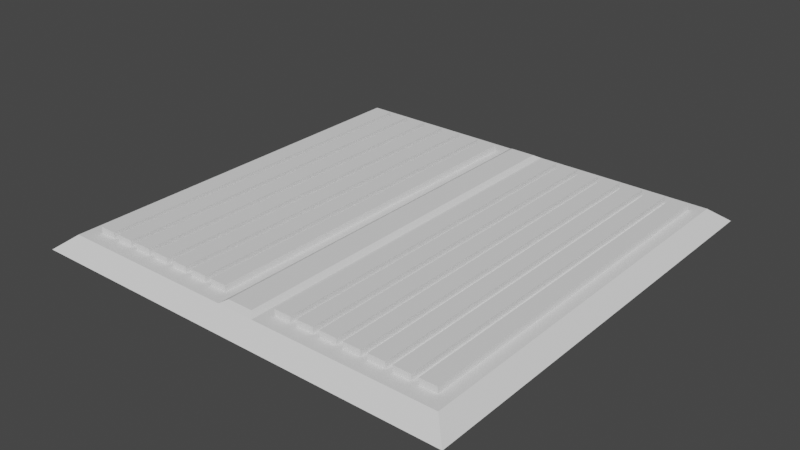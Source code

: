 # Source: Floortile4.blend  (saved by Blender 2.90.8; exported with 4.5.12 LTS)
import bpy
from mathutils import Matrix  # noqa: F401  (used for matrix-valued properties, if any)

bpy.ops.wm.read_factory_settings(use_empty=True)
scene = bpy.context.scene
scene.name = 'Scene'

# ---- collections
col_collection = bpy.data.collections.new('Collection'); scene.collection.children.link(col_collection)

# ---- world
world_world = bpy.data.worlds.new('World'); scene.world = world_world
world_world.use_nodes = True; world_world.node_tree.nodes.clear()
_N = world_world.node_tree.nodes; _L = world_world.node_tree.links
n0 = _N.new('ShaderNodeOutputWorld'); n0.name = 'World Output'; n0.location = (300, 300)
n1 = _N.new('ShaderNodeBackground'); n1.name = 'Background'; n1.location = (10, 300)
n1.inputs[0].default_value = (0.05088, 0.05088, 0.05088, 1.0)
_L.new(n1.outputs[0], n0.inputs[0])
n0.is_active_output = True
world_world.color = (0.05088, 0.05088, 0.05088)
world_world.use_sun_shadow = False
world_world.sun_shadow_jitter_overblur = 0.0

# ---- meshes
me_plane = bpy.data.meshes.new('Plane')
me_plane.from_pydata([(-1.5, -1.5, 0.0), (1.5, -1.5, 0.0), (-1.5, 1.5, 0.0), (1.5, 1.5, 0.0), (-1.381, 1.381, 0.09394), (1.381, -1.381, 0.09394), (-1.381, -1.381, 0.09394), (1.381, 1.381, 0.09394), (-0.08924, 1.341, 0.117), (0.08924, 1.341, 0.117), (-0.08924, -1.341, 0.117), (0.08924, -1.341, 0.117), (-0.1401, -1.5, 0.0), (0.1401, -1.5, 0.0), (-0.1401, 1.5, 0.0), (0.1401, 1.5, 0.0), (-0.129, 1.381, 0.09394), (0.129, 1.381, 0.09394), (-0.129, -1.381, 0.09394), (0.129, -1.381, 0.09394)], [], [(16, 14, 2, 4), (7, 5, 1, 3), (18, 6, 0, 12), (16, 4, 6, 18), (15, 3, 1, 13), (6, 4, 2, 0), (2, 14, 12, 0), (14, 15, 13, 12), (7, 17, 19, 5), (9, 8, 10, 11), (5, 19, 13, 1), (19, 18, 12, 13), (7, 3, 15, 17), (17, 15, 14, 16), (8, 9, 17, 16), (11, 10, 18, 19), (9, 11, 19, 17), (10, 8, 16, 18)])
_uv = me_plane.uv_layers.new(name='UVMap')
_uv.uv.foreach_set('vector', [0.0, 0.0, 0.0, 0.0, 0.0, 0.0, 0.0, 0.0, 0.0, 0.0, 0.0, 0.0, 0.0, 0.0, 0.0, 0.0, 0.0, 0.0, 0.0, 0.0, 0.0, 0.0, 0.0, 0.0, 0.0, 0.0, 0.0, 0.0, 0.0, 0.0, 0.0, 0.0, 0.0, 0.0, 0.0, 0.0, 0.0, 0.0, 0.0, 0.0, 0.0, 0.0, 0.0, 0.0, 0.0, 0.0, 0.0, 0.0, 0.0, 0.0, 0.0, 0.0, 0.0, 0.0, 0.0, 0.0, 0.0, 0.0, 0.0, 0.0, 0.0, 0.0, 0.0, 0.0, 0.0, 0.0, 0.0, 0.0, 0.0, 0.0, 0.0, 0.0, 0.0, 0.0, 0.0, 0.0, 0.0, 0.0, 0.0, 0.0, 0.0, 0.0, 0.0, 0.0, 0.0, 0.0, 0.0, 0.0, 0.0, 0.0, 0.0, 0.0, 0.0, 0.0, 0.0, 0.0, 0.0, 0.0, 0.0, 0.0, 0.0, 0.0, 0.0, 0.0, 0.0, 0.0, 0.0, 0.0, 0.0, 0.0, 0.0, 0.0, 0.0, 0.0, 0.0, 0.0, 0.0, 0.0, 0.0, 0.0, 0.0, 0.0, 0.0, 0.0, 0.0, 0.0, 0.0, 0.0, 0.0, 0.0, 0.0, 0.0, 0.0, 0.0, 0.0, 0.0, 0.0, 0.0, 0.0, 0.0, 0.0, 0.0, 0.0, 0.0])
me_plane.use_remesh_fix_poles = True
me_plane.use_remesh_preserve_attributes = False
me_plane.use_mirror_vertex_groups = False
me_plane.update()
me_plane_001 = bpy.data.meshes.new('Plane.001')
me_plane_001.from_pydata([(-0.05845, -0.1051, 0.3471), (-0.05845, -0.1051, 0.464), (-0.05845, 2.458, 0.3471), (-0.05845, 2.458, 0.464), (0.05845, -0.1051, 0.3471), (0.05845, -0.1051, 0.464), (0.05845, 2.458, 0.3471), (0.05845, 2.458, 0.464)], [], [(0, 1, 3, 2), (2, 3, 7, 6), (6, 7, 5, 4), (4, 5, 1, 0), (2, 6, 4, 0), (7, 3, 1, 5)])
_uv = me_plane_001.uv_layers.new(name='UVMap')
_uv.uv.foreach_set('vector', [0.375, 0.0, 0.625, 0.0, 0.625, 0.25, 0.375, 0.25, 0.375, 0.25, 0.625, 0.25, 0.625, 0.5, 0.375, 0.5, 0.375, 0.5, 0.625, 0.5, 0.625, 0.75, 0.375, 0.75, 0.375, 0.75, 0.625, 0.75, 0.625, 1.0, 0.375, 1.0, 0.125, 0.5, 0.375, 0.5, 0.375, 0.75, 0.125, 0.75, 0.625, 0.5, 0.875, 0.5, 0.875, 0.75, 0.625, 0.75])
me_plane_001.use_remesh_fix_poles = True
me_plane_001.use_remesh_preserve_attributes = False
me_plane_001.use_mirror_vertex_groups = False
me_plane_001.update()

# ---- objects
ob_plane = bpy.data.objects.new('Plane', me_plane)
ob_plane_001 = bpy.data.objects.new('Plane.001', me_plane_001)

# ---- transforms, parenting, visibility, modifiers, constraints
ob_plane.location = (0.0, 0.0, 0.0)
ob_plane.lineart.crease_threshold = 0.0
_m = ob_plane.modifiers.new('Boolean', 'BOOLEAN')
_m.object = ob_plane_001
_m.solver = 'FAST'
ob_plane_001.location = (-1.228, -1.17, -0.3262)
ob_plane_001.hide_viewport = True
ob_plane_001.lineart.crease_threshold = 0.0
_m = ob_plane_001.modifiers.new('Bevel', 'BEVEL')
_m.width = 0.02
_m.width_pct = 0.02
_m.limit_method = 'WEIGHT'
_m = ob_plane_001.modifiers.new('Array.001', 'ARRAY')
_m.count = 7
_m.constant_offset_displace = (0.0, 0.0, 0.0)
_m.relative_offset_displace = (1.4, 0.0, 0.0)
_m = ob_plane_001.modifiers.new('Array', 'ARRAY')
_m.constant_offset_displace = (0.0, 0.0, 0.0)
_m.relative_offset_displace = (1.35, 0.0, 0.0)

# ---- collection membership
col_collection.objects.link(ob_plane)
col_collection.objects.link(ob_plane_001)

# ---- scene / render settings (as saved in the file)
scene.frame_start = 1; scene.frame_end = 250; scene.frame_set(1)
scene.render.engine = 'BLENDER_EEVEE_NEXT'
scene.cycles.use_denoising = False
scene.cycles.samples = 128
scene.cycles.sampling_pattern = 'TABULATED_SOBOL'
scene.cycles.use_adaptive_sampling = False
scene.cycles.use_light_tree = False
scene.view_settings.view_transform = 'Filmic'
bpy.context.view_layer.update()

# ---- added for rendering (the .blend has no active camera and no usable light): camera, sun
cam_auto = bpy.data.cameras.new('AutoCamera')
cam_auto.lens = 50.0
cam_auto.sensor_width = 36.0
cam_auto.clip_end = 1000.0
ob_auto_camera = bpy.data.objects.new('AutoCamera', cam_auto)
scene.collection.objects.link(ob_auto_camera)
ob_auto_camera.location = (3.92747, -4.71296, 3.21087)
ob_auto_camera.rotation_euler = (1.09748, -7.21219e-08, 0.694738)
scene.camera = ob_auto_camera
light_auto_sun = bpy.data.lights.new('AutoSun', 'SUN')
light_auto_sun.energy = 3.0
light_auto_sun.angle = 0.0523599
ob_auto_sun = bpy.data.objects.new('AutoSun', light_auto_sun)
scene.collection.objects.link(ob_auto_sun)
ob_auto_sun.rotation_euler = (0.872665, 0.174533, 0.523599)
bpy.context.view_layer.update()
